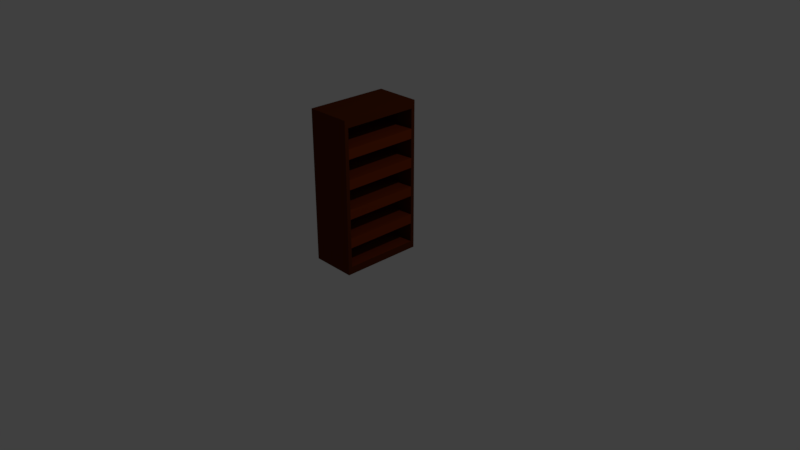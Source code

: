 # Source: bookshelf.blend  (saved by Blender 2.79.0; exported with 4.5.12 LTS)
import bpy
from mathutils import Matrix  # noqa: F401  (used for matrix-valued properties, if any)

bpy.ops.wm.read_factory_settings(use_empty=True)
scene = bpy.context.scene
scene.name = 'Scene'

# ---- collections
col_collection_1 = bpy.data.collections.new('Collection 1'); scene.collection.children.link(col_collection_1)

# ---- materials (node trees are filled in below, after node groups)
mat_bookcase_main = bpy.data.materials.new('Bookcase Main')
mat_bookcase_main.alpha_threshold = 0.0
mat_bookcase_main.use_transparent_shadow = False
mat_bookcase_main.diffuse_color = (0.1, 0.02, 0.003, 1.0)
mat_bookcase_main.roughness = 0.5
mat_bookcase_main.line_color = (0.0, 0.0, 0.0, 1.0)
mat_bookcase_accent = bpy.data.materials.new('Bookcase Accent')
mat_bookcase_accent.alpha_threshold = 0.0
mat_bookcase_accent.use_transparent_shadow = False
mat_bookcase_accent.diffuse_color = (0.2, 0.03, 0.004, 1.0)
mat_bookcase_accent.roughness = 0.5

# ---- material node trees

# ---- world
world_world = bpy.data.worlds.new('World'); scene.world = world_world
world_world.color = (0.05088, 0.05088, 0.05088)
world_world.use_sun_shadow = False
world_world.sun_shadow_jitter_overblur = 0.0
world_world.cycles.sampling_method = 'MANUAL'

# ---- cameras
cam_camera = bpy.data.cameras.new('Camera')
cam_camera.clip_end = 100.0
cam_camera.lens = 35.0
cam_camera.sensor_width = 32.0
cam_camera.sensor_height = 18.0
cam_camera.ortho_scale = 7.314
cam_camera.dof.focus_distance = 0.0
cam_camera.dof.aperture_fstop = 128.0

# ---- lights
light_lamp = bpy.data.lights.new('Lamp', 'POINT')
light_lamp.transmission_factor = 0.0
light_lamp.cutoff_distance = 30.0
light_lamp.energy = 100.0
light_lamp.shadow_buffer_clip_start = 1.001
light_lamp.shadow_soft_size = 0.1
light_lamp.shadow_maximum_resolution = 0.006
light_lamp.use_absolute_resolution = True

# ---- meshes
me_cube = bpy.data.meshes.new('Cube')
me_cube.from_pydata([(0.0008514, 1.05, -0.0003851), (0.0008514, 0.05, -0.0003851), (-0.4991, 0.05, -0.0003851), (-0.4991, 1.05, -0.0003851), (0.0008516, 1.05, 0.09961), (0.0008513, 0.05, 0.09961), (-0.4991, 0.05, 0.09961), (-0.4991, 1.05, 0.09961), (-0.5991, 0.05, -0.0003851), (-0.5991, 1.05, -0.0003851), (-0.5991, 0.05, 0.09961), (-0.5991, 1.05, 0.09961), (-0.4991, 0.05, 1.9), (-0.4991, 1.05, 1.9), (-0.5991, 0.05, 1.9), (-0.5991, 1.05, 1.9), (-0.4991, 0.05, 1.9), (-0.4991, 1.05, 1.9), (-0.5991, 0.05, 1.9), (-0.5991, 1.05, 1.9), (-0.4991, 0.05, 2.0), (-0.4991, 1.05, 2.0), (-0.5991, 0.05, 2.0), (-0.5991, 1.05, 2.0), (-0.4991, 0.05, 1.9), (-0.4991, 1.05, 1.9), (-0.4991, 0.05, 2.0), (-0.4991, 1.05, 2.0), (0.0008514, 0.05, 1.9), (0.0008514, 1.05, 1.9), (0.0008514, 0.05, 2.0), (0.0008514, 1.05, 2.0), (-0.4991, 0.05, 0.2282), (-0.4991, 0.05, 0.3568), (-0.4991, 0.05, 0.4853), (-0.4991, 0.05, 0.6139), (-0.4991, 0.05, 0.7425), (-0.4991, 0.05, 0.871), (-0.4991, 0.05, 0.9996), (-0.4991, 0.05, 1.128), (-0.4991, 0.05, 1.257), (-0.4991, 0.05, 1.385), (-0.4991, 0.05, 1.514), (-0.4991, 0.05, 1.642), (-0.4991, 0.05, 1.771), (-0.5991, 0.05, 1.771), (-0.5991, 0.05, 1.642), (-0.5991, 0.05, 1.514), (-0.5991, 0.05, 1.385), (-0.5991, 0.05, 1.257), (-0.5991, 0.05, 1.128), (-0.5991, 0.05, 0.9996), (-0.5991, 0.05, 0.871), (-0.5991, 0.05, 0.7425), (-0.5991, 0.05, 0.6139), (-0.5991, 0.05, 0.4853), (-0.5991, 0.05, 0.3568), (-0.5991, 0.05, 0.2282), (-0.5991, 1.05, 0.2282), (-0.5991, 1.05, 0.3568), (-0.5991, 1.05, 0.4853), (-0.5991, 1.05, 0.6139), (-0.5991, 1.05, 0.7425), (-0.5991, 1.05, 0.871), (-0.5991, 1.05, 0.9996), (-0.5991, 1.05, 1.128), (-0.5991, 1.05, 1.257), (-0.5991, 1.05, 1.385), (-0.5991, 1.05, 1.514), (-0.5991, 1.05, 1.642), (-0.5991, 1.05, 1.771), (-0.4991, 1.05, 1.771), (-0.4991, 1.05, 1.642), (-0.4991, 1.05, 1.514), (-0.4991, 1.05, 1.385), (-0.4991, 1.05, 1.257), (-0.4991, 1.05, 1.128), (-0.4991, 1.05, 0.9996), (-0.4991, 1.05, 0.871), (-0.4991, 1.05, 0.7425), (-0.4991, 1.05, 0.6139), (-0.4991, 1.05, 0.4853), (-0.4991, 1.05, 0.3568), (-0.4991, 1.05, 0.2282), (0.0008515, 0.05, 0.3568), (0.0008515, 0.05, 0.4853), (0.0008515, 0.05, 0.7425), (0.0008515, 0.05, 0.871), (0.0008515, 0.05, 1.128), (0.0008515, 0.05, 1.257), (0.0008515, 0.05, 1.514), (0.0008515, 0.05, 1.642), (0.0008516, 1.05, 1.642), (0.0008516, 1.05, 1.514), (0.0008516, 1.05, 1.257), (0.0008516, 1.05, 1.128), (0.0008516, 1.05, 0.871), (0.0008516, 1.05, 0.7425), (0.0008516, 1.05, 0.4853), (0.0008516, 1.05, 0.3568), (-0.5991, 1.1, 1.9), (-0.4991, 1.1, 1.9), (-0.5991, 1.1, 2.0), (-0.4991, 1.1, 2.0), (-0.4991, 1.1, 2.0), (-0.4991, 1.1, 1.9), (0.0008514, 1.1, 2.0), (0.0008514, 1.1, 1.9), (-0.4991, -1.192e-07, 1.9), (-0.5991, -1.192e-07, 1.9), (-0.4991, -1.192e-07, 2.0), (-0.5991, -1.192e-07, 2.0), (-0.4991, -1.192e-07, 1.9), (-0.4991, -1.192e-07, 2.0), (0.0008515, -1.788e-07, 1.9), (0.0008515, -1.788e-07, 2.0), (-0.5991, 1.05, -0.0003851), (-0.4991, 1.05, -0.0003851), (-0.5991, 1.1, -0.0003851), (0.0008514, 1.05, -0.0003851), (-0.4991, 1.05, -0.0003851), (-0.4991, 1.1, -0.0003851), (0.0008514, 1.1, -0.0003851), (-0.4991, 1.1, -0.0003851), (-0.4991, 0.05, -0.0003851), (-0.5991, 0.05, -0.0003851), (-0.4991, 0.05, -0.0003851), (0.0008514, 0.05, -0.0003851), (-0.4991, -1.192e-07, -0.0003851), (-0.5991, -1.192e-07, -0.0003851), (-0.4991, -1.192e-07, -0.0003851), (0.0008515, -1.788e-07, -0.0003851)], [], [(0, 1, 2, 3), (4, 7, 6, 5), (0, 4, 5, 1), (1, 5, 6, 2), (7, 3, 9, 11), (4, 0, 3, 7), (8, 10, 11, 9), (3, 2, 8, 9), (2, 6, 10, 8), (45, 44, 12, 14), (12, 13, 17, 16), (71, 70, 15, 13), (70, 45, 14, 15), (44, 71, 13, 12), (16, 20, 110, 108), (14, 12, 16, 18), (15, 14, 18, 19), (13, 15, 19, 17), (20, 21, 23, 22), (19, 18, 22, 23), (23, 21, 103, 102), (20, 16, 24, 26), (25, 17, 101, 105), (21, 20, 26, 27), (19, 23, 102, 100), (16, 17, 25, 24), (28, 29, 31, 30), (27, 26, 30, 31), (112, 24, 126, 130), (24, 25, 29, 28), (6, 7, 83, 32), (32, 83, 82, 33), (36, 79, 97, 86), (34, 81, 80, 35), (35, 80, 79, 36), (73, 72, 92, 93), (37, 78, 77, 38), (38, 77, 76, 39), (72, 43, 91, 92), (40, 75, 74, 41), (41, 74, 73, 42), (43, 42, 90, 91), (43, 72, 71, 44), (11, 10, 57, 58), (58, 57, 56, 59), (59, 56, 55, 60), (60, 55, 54, 61), (61, 54, 53, 62), (62, 53, 52, 63), (63, 52, 51, 64), (64, 51, 50, 65), (65, 50, 49, 66), (66, 49, 48, 67), (67, 48, 47, 68), (68, 47, 46, 69), (69, 46, 45, 70), (7, 11, 58, 83), (83, 58, 59, 82), (82, 59, 60, 81), (81, 60, 61, 80), (80, 61, 62, 79), (79, 62, 63, 78), (78, 63, 64, 77), (77, 64, 65, 76), (76, 65, 66, 75), (75, 66, 67, 74), (74, 67, 68, 73), (73, 68, 69, 72), (72, 69, 70, 71), (10, 6, 32, 57), (57, 32, 33, 56), (56, 33, 34, 55), (55, 34, 35, 54), (54, 35, 36, 53), (53, 36, 37, 52), (52, 37, 38, 51), (51, 38, 39, 50), (50, 39, 40, 49), (49, 40, 41, 48), (48, 41, 42, 47), (47, 42, 43, 46), (46, 43, 44, 45), (84, 99, 98, 85), (86, 97, 96, 87), (88, 95, 94, 89), (90, 93, 92, 91), (37, 36, 86, 87), (78, 37, 87, 96), (82, 81, 98, 99), (76, 75, 94, 95), (39, 76, 95, 88), (40, 39, 88, 89), (75, 40, 89, 94), (33, 82, 99, 84), (34, 33, 84, 85), (81, 34, 85, 98), (79, 78, 96, 97), (42, 73, 93, 90), (101, 100, 102, 103), (105, 104, 106, 107), (101, 103, 104, 105), (27, 31, 106, 104), (100, 101, 121, 118), (21, 27, 104, 103), (25, 105, 123, 120), (31, 29, 107, 106), (109, 108, 110, 111), (113, 112, 114, 115), (30, 26, 113, 115), (28, 30, 115, 114), (22, 18, 109, 111), (20, 22, 111, 110), (18, 16, 124, 125), (26, 24, 112, 113), (117, 116, 118, 121), (119, 120, 123, 122), (105, 107, 122, 123), (19, 100, 118, 116), (101, 17, 117, 121), (17, 19, 116, 117), (107, 29, 119, 122), (29, 25, 120, 119), (125, 124, 128, 129), (126, 127, 131, 130), (28, 114, 131, 127), (108, 109, 129, 128), (109, 18, 125, 129), (114, 112, 130, 131), (24, 28, 127, 126), (16, 108, 128, 124)])
me_cube.polygons.foreach_set('material_index', [0, 1, 0, 0, 0, 0, 0, 0, 0, 0, 0, 0, 0, 0, 0, 0, 0, 0, 0, 0, 0, 0, 0, 0, 0, 0, 0, 0, 0, 1, 0, 0, 1, 0, 0, 0, 0, 0, 1, 0, 0, 0, 0, 0, 0, 0, 0, 0, 0, 0, 0, 0, 0, 0, 0, 0, 0, 0, 0, 0, 0, 0, 0, 0, 0, 0, 0, 0, 0, 0, 0, 0, 0, 0, 0, 0, 0, 0, 0, 0, 0, 0, 1, 1, 1, 1, 0, 1, 0, 0, 1, 0, 1, 1, 0, 1, 0, 1, 0, 0, 0, 0, 0, 0, 0, 0, 0, 0, 0, 0, 0, 0, 0, 0, 0, 0, 0, 0, 0, 0, 0, 0, 0, 0, 0, 0, 0, 0, 0, 0])
me_cube.materials.append(mat_bookcase_main)
me_cube.materials.append(mat_bookcase_accent)
me_cube.use_remesh_preserve_volume = False
me_cube.use_remesh_preserve_attributes = False
me_cube.use_mirror_vertex_groups = False
me_cube.update()

# ---- objects
ob_cube = bpy.data.objects.new('Cube', me_cube)
ob_lamp = bpy.data.objects.new('Lamp', light_lamp)
ob_camera = bpy.data.objects.new('Camera', cam_camera)

# ---- transforms, parenting, visibility, modifiers, constraints
ob_cube.location = (0.2491, -0.55, 0.0003851)
ob_cube.lock_rotations_4d = False
ob_cube.empty_display_type = 'ARROWS'
ob_cube.lineart.crease_threshold = 0.0
ob_lamp.location = (4.076, 1.005, 5.904)
ob_lamp.rotation_euler = (0.6503, 0.05522, 1.866)
ob_lamp.lock_rotations_4d = False
ob_lamp.empty_display_type = 'ARROWS'
ob_lamp.color = (0.0, 0.0, 0.0, 0.0)
ob_lamp.lineart.crease_threshold = 0.0
ob_camera.location = (7.481, -6.508, 5.344)
ob_camera.rotation_euler = (1.109, 0.0, 0.8149)
ob_camera.lock_rotations_4d = False
ob_camera.empty_display_type = 'ARROWS'
ob_camera.color = (0.0, 0.0, 0.0, 0.0)
ob_camera.display_type = 'WIRE'
ob_camera.lineart.crease_threshold = 0.0

# ---- collection membership
col_collection_1.objects.link(ob_cube)
col_collection_1.objects.link(ob_lamp)
col_collection_1.objects.link(ob_camera)

# ---- scene / render settings (as saved in the file)
scene.camera = ob_camera
scene.frame_start = 1; scene.frame_end = 250; scene.frame_set(1)
scene.render.engine = 'BLENDER_EEVEE_NEXT'
scene.render.resolution_percentage = 50
scene.render.dither_intensity = 0.0
scene.cycles.use_denoising = False
scene.cycles.samples = 128
scene.cycles.sampling_pattern = 'TABULATED_SOBOL'
scene.cycles.use_adaptive_sampling = False
scene.cycles.use_light_tree = False
scene.cycles.blur_glossy = 0.0
scene.cycles.sample_clamp_indirect = 0.0
scene.view_settings.view_transform = 'Standard'
bpy.context.view_layer.update()
